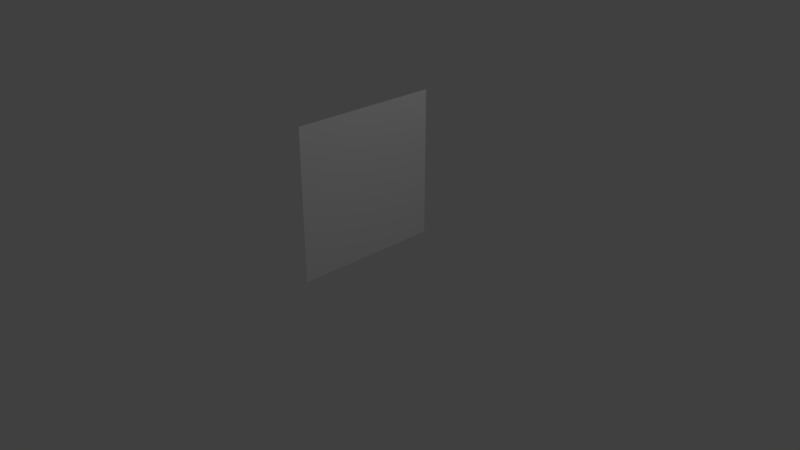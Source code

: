 # Source: grass.blend  (saved by Blender 2.79.0; exported with 4.5.12 LTS)
import bpy
from mathutils import Matrix  # noqa: F401  (used for matrix-valued properties, if any)

bpy.ops.wm.read_factory_settings(use_empty=True)
scene = bpy.context.scene
scene.name = 'Scene'

# ---- collections
col_collection_1 = bpy.data.collections.new('Collection 1'); scene.collection.children.link(col_collection_1)

# ---- world
world_world = bpy.data.worlds.new('World'); scene.world = world_world
world_world.color = (0.05088, 0.05088, 0.05088)
world_world.use_sun_shadow = False
world_world.sun_shadow_jitter_overblur = 0.0
world_world.cycles.sampling_method = 'MANUAL'

# ---- cameras
cam_camera = bpy.data.cameras.new('Camera')
cam_camera.clip_end = 100.0
cam_camera.lens = 35.0
cam_camera.sensor_width = 32.0
cam_camera.sensor_height = 18.0
cam_camera.ortho_scale = 7.314
cam_camera.dof.focus_distance = 0.0
cam_camera.dof.aperture_fstop = 128.0

# ---- lights
light_lamp = bpy.data.lights.new('Lamp', 'POINT')
light_lamp.transmission_factor = 0.0
light_lamp.cutoff_distance = 30.0
light_lamp.energy = 100.0
light_lamp.shadow_buffer_clip_start = 1.001
light_lamp.shadow_soft_size = 0.1
light_lamp.shadow_maximum_resolution = 0.006
light_lamp.use_absolute_resolution = True

# ---- meshes
me_plane_001 = bpy.data.meshes.new('Plane.001')
me_plane_001.from_pydata([(-1.0, -1.0, 0.0), (1.0, -1.0, 0.0), (-1.0, 1.0, 0.0), (1.0, 1.0, 0.0)], [], [(0, 1, 3, 2)])
me_plane_001.use_remesh_preserve_volume = False
me_plane_001.use_remesh_preserve_attributes = False
me_plane_001.use_mirror_vertex_groups = False
me_plane_001.update()

# ---- objects
ob_plane = bpy.data.objects.new('Plane', me_plane_001)
ob_lamp = bpy.data.objects.new('Lamp', light_lamp)
ob_camera = bpy.data.objects.new('Camera', cam_camera)

# ---- transforms, parenting, visibility, modifiers, constraints
ob_plane.location = (0.01255, -0.01711, 0.9847)
ob_plane.rotation_euler = (0.0, 1.571, 0.0)
ob_plane.lineart.crease_threshold = 0.0
ob_lamp.location = (4.076, 1.005, 5.904)
ob_lamp.rotation_euler = (0.6503, 0.05522, 1.866)
ob_lamp.lock_rotations_4d = False
ob_lamp.empty_display_type = 'ARROWS'
ob_lamp.color = (0.0, 0.0, 0.0, 0.0)
ob_lamp.lineart.crease_threshold = 0.0
ob_camera.location = (7.481, -6.508, 5.344)
ob_camera.rotation_euler = (1.109, 0.0, 0.8149)
ob_camera.lock_rotations_4d = False
ob_camera.empty_display_type = 'ARROWS'
ob_camera.color = (0.0, 0.0, 0.0, 0.0)
ob_camera.display_type = 'WIRE'
ob_camera.lineart.crease_threshold = 0.0

# ---- collection membership
col_collection_1.objects.link(ob_plane)
col_collection_1.objects.link(ob_lamp)
col_collection_1.objects.link(ob_camera)

# ---- scene / render settings (as saved in the file)
scene.camera = ob_camera
scene.frame_start = 1; scene.frame_end = 250; scene.frame_set(1)
scene.render.engine = 'BLENDER_EEVEE_NEXT'
scene.render.resolution_percentage = 50
scene.render.dither_intensity = 0.0
scene.cycles.use_denoising = False
scene.cycles.samples = 128
scene.cycles.sampling_pattern = 'TABULATED_SOBOL'
scene.cycles.use_adaptive_sampling = False
scene.cycles.use_light_tree = False
scene.cycles.blur_glossy = 0.0
scene.cycles.sample_clamp_indirect = 0.0
scene.view_settings.view_transform = 'Standard'
bpy.context.view_layer.update()
